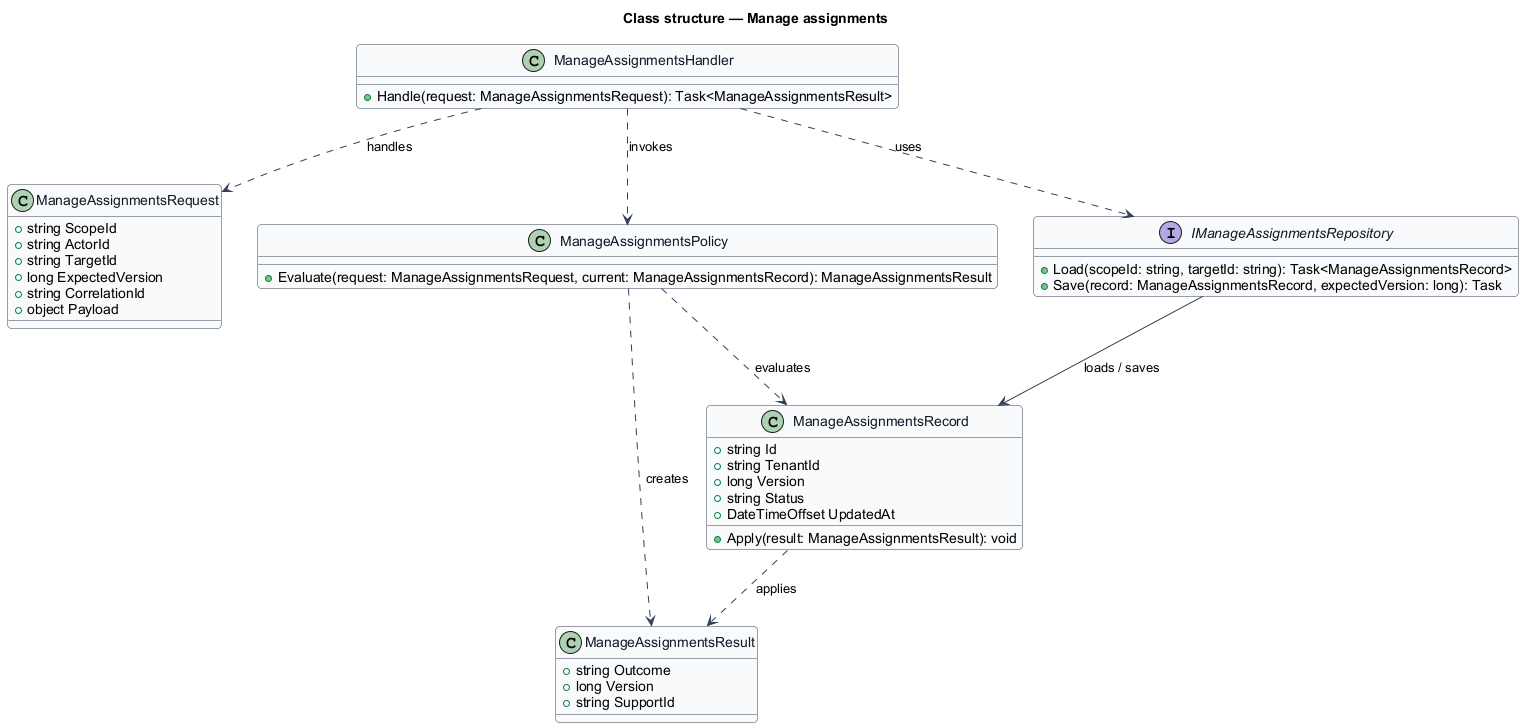

The diagram above was rendered by PlantUML. Its source (embedded in the PNG):
@startuml
skinparam backgroundColor #FFFFFF
skinparam shadowing false
skinparam roundcorner 8
skinparam defaultFontName Arial
skinparam ArrowColor #344054
skinparam class {
  BorderColor #344054
  FontColor #101828
  BackgroundColor #F9FAFB
}
title Class structure — Manage assignments

class ManageAssignmentsRequest {
  +string ScopeId
  +string ActorId
  +string TargetId
  +long ExpectedVersion
  +string CorrelationId
  +object Payload
}

class ManageAssignmentsResult {
  +string Outcome
  +long Version
  +string SupportId
}

class ManageAssignmentsRecord {
  +string Id
  +string TenantId
  +long Version
  +string Status
  +DateTimeOffset UpdatedAt
  +Apply(result: ManageAssignmentsResult): void
}

class ManageAssignmentsPolicy {
  +Evaluate(request: ManageAssignmentsRequest, current: ManageAssignmentsRecord): ManageAssignmentsResult
}

interface IManageAssignmentsRepository {
  +Load(scopeId: string, targetId: string): Task<ManageAssignmentsRecord>
  +Save(record: ManageAssignmentsRecord, expectedVersion: long): Task
}

class ManageAssignmentsHandler {
  +Handle(request: ManageAssignmentsRequest): Task<ManageAssignmentsResult>
}

ManageAssignmentsHandler ..> ManageAssignmentsRequest : handles
ManageAssignmentsHandler ..> ManageAssignmentsPolicy : invokes
ManageAssignmentsHandler ..> IManageAssignmentsRepository : uses
IManageAssignmentsRepository --> ManageAssignmentsRecord : loads / saves
ManageAssignmentsPolicy ..> ManageAssignmentsRecord : evaluates
ManageAssignmentsPolicy ..> ManageAssignmentsResult : creates
ManageAssignmentsRecord ..> ManageAssignmentsResult : applies
@enduml